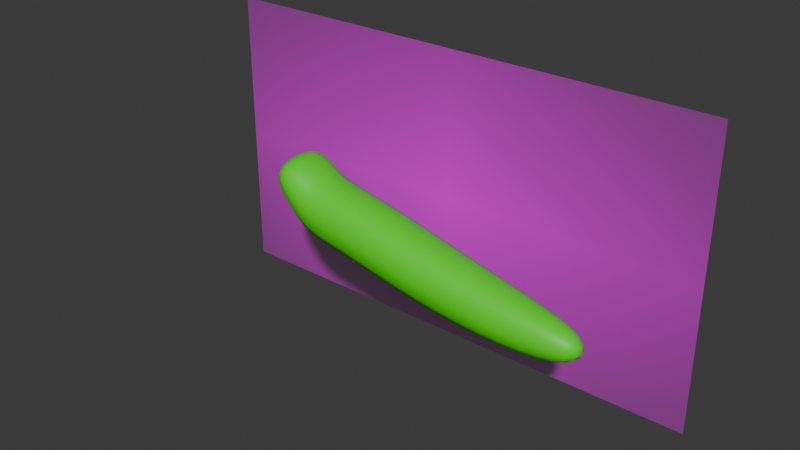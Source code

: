 # Source: GrassH_01.blend  (saved by Blender 4.5.90; exported with 4.5.12 LTS)
import bpy
from mathutils import Matrix  # noqa: F401  (used for matrix-valued properties, if any)

bpy.ops.wm.read_factory_settings(use_empty=True)
scene = bpy.context.scene
scene.name = 'Scene'

# ---- collections
col_collection = bpy.data.collections.new('Collection'); scene.collection.children.link(col_collection)

# ---- images (referenced by path relative to the original .blend; pixels are not part of the script)
import os
ASSET_DIR = os.environ.get("B2B_ASSET_DIR", "")  # directory of the original .blend (textures are referenced by path, not embedded)
HERE = os.path.dirname(os.path.abspath(__file__))  # packed textures are extracted next to this script under _unpacked/

def load_image(name, relpath, width, height, colorspace="sRGB"):
    """Load a texture the original file referenced (path relative to the .blend, or extracted next to this script)."""
    p = next((c for c in (os.path.join(HERE, relpath), os.path.join(ASSET_DIR, relpath)) if relpath and os.path.exists(c)), "")
    if p:
        img = bpy.data.images.load(p, check_existing=True)
        img.name = name
    else:  # same state as the original file: an image datablock whose file is absent (Cycles renders it pink)
        img = bpy.data.images.new(name, width, height)
        img.source = "FILE"
        img.filepath = "//" + (relpath or name)
    img.colorspace_settings.name = colorspace
    return img
img_grasshopper_jpg = load_image('grasshopper.jpg', 'grasshopper.jpg', 1024, 1024, 'sRGB')

# ---- materials (node trees are filled in below, after node groups)
mat_grasshopper = bpy.data.materials.new('grasshopper')
mat_material = bpy.data.materials.new('Material')
mat_material.alpha_threshold = 0.0
mat_material.roughness = 0.5
mat_material.line_color = (0.0, 0.0, 0.0, 1.0)

# ---- material node trees
mat_grasshopper.use_nodes = True; mat_grasshopper.node_tree.nodes.clear()
_N = mat_grasshopper.node_tree.nodes; _L = mat_grasshopper.node_tree.links
n0 = _N.new('ShaderNodeOutputMaterial'); n0.name = 'Material Output'; n0.location = (200, 100)
n1 = _N.new('ShaderNodeTexImage'); n1.name = 'Image Texture'; n1.location = (-200, 100)
n1.image = img_grasshopper_jpg
n1.extension = 'CLIP'
n2 = _N.new('ShaderNodeBsdfPrincipled'); n2.name = 'Principled BSDF'; n2.location = (0, 100)
_L.new(n1.outputs[0], n2.inputs[0])
_L.new(n1.outputs[1], n2.inputs[4])
_L.new(n2.outputs[0], n0.inputs[0])
n0.is_active_output = True
mat_material.use_nodes = True; mat_material.node_tree.nodes.clear()
_N = mat_material.node_tree.nodes; _L = mat_material.node_tree.links
n0 = _N.new('ShaderNodeOutputMaterial'); n0.name = 'Material Output'; n0.location = (200, 100)
n1 = _N.new('ShaderNodeBsdfPrincipled'); n1.name = 'Principled BSDF'; n1.location = (-200, 100)
n1.inputs[0].default_value = (0.07102, 0.8004, 0.002921, 1.0)
n1.inputs[3].default_value = 1.45
_L.new(n1.outputs[0], n0.inputs[0])
n0.is_active_output = True

# ---- world
world_world = bpy.data.worlds.new('World'); scene.world = world_world
world_world.use_nodes = True; world_world.node_tree.nodes.clear()
_N = world_world.node_tree.nodes; _L = world_world.node_tree.links
n0 = _N.new('ShaderNodeOutputWorld'); n0.name = 'World Output'; n0.location = (200, 100)
n1 = _N.new('ShaderNodeBackground'); n1.name = 'Background'; n1.location = (-200, 100)
n1.inputs[0].default_value = (0.05088, 0.05088, 0.05088, 1.0)
_L.new(n1.outputs[0], n0.inputs[0])
n0.is_active_output = True
world_world.color = (0.05088, 0.05088, 0.05088)
world_world.sun_shadow_jitter_overblur = 0.0

# ---- meshes
me_grasshopper = bpy.data.meshes.new('grasshopper')
me_grasshopper.from_pydata([(-0.8889, -0.5, 0.0), (0.8889, -0.5, 0.0), (-0.8889, 0.5, 0.0), (0.8889, 0.5, 0.0)], [], [(0, 1, 3, 2)])
_uv = me_grasshopper.uv_layers.new(name='UVMap')
_uv.uv.foreach_set('vector', [0.0, 0.0, 1.0, 0.0, 1.0, 1.0, 0.0, 1.0])
me_grasshopper.materials.append(mat_grasshopper)
me_grasshopper.update()
me_cube_001 = bpy.data.meshes.new('Cube.001')
me_cube_001.from_pydata([(-0.863, -1.0, 0.3548), (-0.645, -1.0, 1.131), (-0.863, 1.0, 0.3548), (-0.645, 1.0, 1.131), (1.029, -1.0, -0.9804), (0.7621, -1.0, 1.039), (1.029, 1.0, -0.9804), (0.7621, 1.0, 1.039), (-0.1289, 1.0, -0.4344), (0.3964, 1.0, 1.085), (-0.1289, -1.0, -0.4344), (0.3964, -1.0, 1.085), (2.359, 1.0, 1.377), (2.158, 1.0, -0.6497), (2.158, -1.0, -0.6497), (2.359, -1.0, 1.377), (9.429, 0.4339, 2.378), (9.634, 0.4339, 1.518), (9.634, -0.4339, 1.518), (9.429, -0.4339, 2.378), (4.822, -0.9765, 1.69), (7.497, -0.8157, 2.123), (7.497, 0.8157, 2.123), (4.822, 0.9765, 1.69), (7.7, 0.8157, 0.4948), (4.947, 0.9765, -0.2704), (4.947, -0.9765, -0.2704), (7.7, -0.8157, 0.4948)], [], [(0, 1, 3, 2), (8, 9, 7, 6), (7, 5, 15, 12), (10, 11, 1, 0), (8, 6, 4, 10), (9, 3, 1, 11), (7, 9, 11, 5), (2, 8, 10, 0), (4, 5, 11, 10), (2, 3, 9, 8), (22, 21, 19, 16), (6, 7, 12, 13), (5, 4, 14, 15), (4, 6, 13, 14), (17, 16, 19, 18), (24, 22, 16, 17), (21, 27, 18, 19), (27, 24, 17, 18), (14, 13, 25, 26), (26, 25, 24, 27), (15, 14, 26, 20), (20, 26, 27, 21), (13, 12, 23, 25), (25, 23, 22, 24), (12, 15, 20, 23), (23, 20, 21, 22)])
me_cube_001.polygons.foreach_set('use_smooth', [True] * 26)
_uv = me_cube_001.uv_layers.new(name='UVMap')
_uv.uv.foreach_set('vector', [0.375, 0.0, 0.625, 0.0, 0.625, 0.25, 0.375, 0.25, 0.375, 0.375, 0.625, 0.375, 0.625, 0.5, 0.375, 0.5, 0.625, 0.5, 0.625, 0.75, 0.625, 0.75, 0.625, 0.5, 0.375, 0.875, 0.625, 0.875, 0.625, 1.0, 0.375, 1.0, 0.25, 0.5, 0.375, 0.5, 0.375, 0.75, 0.25, 0.75, 0.75, 0.5, 0.875, 0.5, 0.875, 0.75, 0.75, 0.75, 0.625, 0.5, 0.75, 0.5, 0.75, 0.75, 0.625, 0.75, 0.125, 0.5, 0.25, 0.5, 0.25, 0.75, 0.125, 0.75, 0.375, 0.75, 0.625, 0.75, 0.625, 0.875, 0.375, 0.875, 0.375, 0.25, 0.625, 0.25, 0.625, 0.375, 0.375, 0.375, 0.625, 0.5, 0.625, 0.75, 0.625, 0.75, 0.625, 0.5, 0.375, 0.5, 0.625, 0.5, 0.625, 0.5, 0.375, 0.5, 0.625, 0.75, 0.375, 0.75, 0.375, 0.75, 0.625, 0.75, 0.375, 0.75, 0.375, 0.5, 0.375, 0.5, 0.375, 0.75, 0.375, 0.5, 0.625, 0.5, 0.625, 0.75, 0.375, 0.75, 0.375, 0.5, 0.625, 0.5, 0.625, 0.5, 0.375, 0.5, 0.625, 0.75, 0.375, 0.75, 0.375, 0.75, 0.625, 0.75, 0.375, 0.75, 0.375, 0.5, 0.375, 0.5, 0.375, 0.75, 0.375, 0.75, 0.375, 0.5, 0.375, 0.5, 0.375, 0.75, 0.375, 0.75, 0.375, 0.5, 0.375, 0.5, 0.375, 0.75, 0.625, 0.75, 0.375, 0.75, 0.375, 0.75, 0.625, 0.75, 0.625, 0.75, 0.375, 0.75, 0.375, 0.75, 0.625, 0.75, 0.375, 0.5, 0.625, 0.5, 0.625, 0.5, 0.375, 0.5, 0.375, 0.5, 0.625, 0.5, 0.625, 0.5, 0.375, 0.5, 0.625, 0.5, 0.625, 0.75, 0.625, 0.75, 0.625, 0.5, 0.625, 0.5, 0.625, 0.75, 0.625, 0.75, 0.625, 0.5])
me_cube_001.materials.append(mat_material)
me_cube_001.update()

# ---- objects
ob_grasshopper = bpy.data.objects.new('grasshopper', me_grasshopper)
ob_cube = bpy.data.objects.new('Cube', me_cube_001)

# ---- transforms, parenting, visibility, modifiers, constraints
ob_grasshopper.location = (0.0, 0.3766, 1.646e-08)
ob_grasshopper.rotation_euler = (1.571, -0.0, 0.0)
ob_grasshopper.display.show_shadows = False
ob_cube.location = (-0.2664, 0.0, 0.08996)
ob_cube.rotation_euler = (0.0, 0.3764, 0.0)
ob_cube.scale = (0.1066, 0.1066, 0.1066)
_m = ob_cube.modifiers.new('Subdivision', 'SUBSURF')
_m.levels = 2

# ---- collection membership
col_collection.objects.link(ob_grasshopper)
col_collection.objects.link(ob_cube)

# ---- scene / render settings (as saved in the file)
scene.frame_start = 1; scene.frame_end = 250; scene.frame_set(1)
scene.render.engine = 'BLENDER_EEVEE_NEXT'
bpy.context.view_layer.update()

# ---- added for rendering (the .blend has no active camera and no usable light): camera, sun
cam_auto = bpy.data.cameras.new('AutoCamera')
cam_auto.lens = 50.0
cam_auto.sensor_width = 36.0
cam_auto.clip_end = 1000.0
ob_auto_camera = bpy.data.objects.new('AutoCamera', cam_auto)
scene.collection.objects.link(ob_auto_camera)
ob_auto_camera.location = (1.93943, -2.19229, 1.55154)
ob_auto_camera.rotation_euler = (1.09748, -7.21219e-08, 0.694738)
scene.camera = ob_auto_camera
light_auto_sun = bpy.data.lights.new('AutoSun', 'SUN')
light_auto_sun.energy = 3.0
light_auto_sun.angle = 0.0523599
ob_auto_sun = bpy.data.objects.new('AutoSun', light_auto_sun)
scene.collection.objects.link(ob_auto_sun)
ob_auto_sun.rotation_euler = (0.872665, 0.174533, 0.523599)
bpy.context.view_layer.update()

